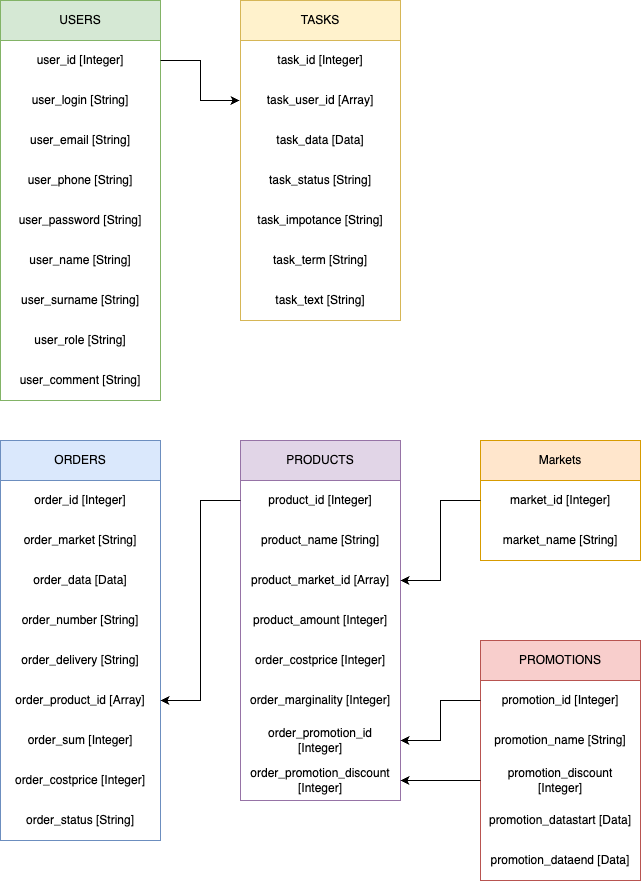

The diagram above was exported from draw.io. Its source (the exported page's mxGraphModel, read from the mxfile embedded in the PNG):
<mxGraphModel dx="1272" dy="728" grid="1" gridSize="10" guides="1" tooltips="1" connect="1" arrows="1" fold="1" page="1" pageScale="1" pageWidth="827" pageHeight="1169" background="#FFFFFF" math="0" shadow="0">
  <root>
    <mxCell id="0" />
    <mxCell id="1" parent="0" />
    <mxCell id="KqB7O1K-AAYFKb_9tO3v-8" value="USERS" style="swimlane;fontStyle=0;childLayout=stackLayout;horizontal=1;startSize=40;horizontalStack=0;resizeParent=1;resizeParentMax=0;resizeLast=0;collapsible=1;marginBottom=0;whiteSpace=wrap;html=1;strokeColor=#82b366;fillColor=#d5e8d4;" parent="1" vertex="1">
      <mxGeometry x="80" y="40" width="160" height="400" as="geometry">
        <mxRectangle x="80" y="40" width="80" height="40" as="alternateBounds" />
      </mxGeometry>
    </mxCell>
    <mxCell id="KqB7O1K-AAYFKb_9tO3v-9" value="user_id&amp;nbsp;[Integer]" style="text;align=center;verticalAlign=middle;spacingLeft=4;spacingRight=4;overflow=hidden;points=[[0,0.5],[1,0.5]];portConstraint=eastwest;rotatable=0;whiteSpace=wrap;html=1;labelBorderColor=none;fontSize=12;strokeWidth=1;strokeColor=none;" parent="KqB7O1K-AAYFKb_9tO3v-8" vertex="1">
      <mxGeometry y="40" width="160" height="40" as="geometry" />
    </mxCell>
    <mxCell id="KqB7O1K-AAYFKb_9tO3v-10" value="user_login&amp;nbsp;[String]" style="text;strokeColor=none;fillColor=none;align=center;verticalAlign=middle;spacingLeft=4;spacingRight=4;overflow=hidden;points=[[0,0.5],[1,0.5]];portConstraint=eastwest;rotatable=0;whiteSpace=wrap;html=1;" parent="KqB7O1K-AAYFKb_9tO3v-8" vertex="1">
      <mxGeometry y="80" width="160" height="40" as="geometry" />
    </mxCell>
    <mxCell id="KqB7O1K-AAYFKb_9tO3v-11" value="user_email&amp;nbsp;[String]" style="text;strokeColor=none;fillColor=none;align=center;verticalAlign=middle;spacingLeft=4;spacingRight=4;overflow=hidden;points=[[0,0.5],[1,0.5]];portConstraint=eastwest;rotatable=0;whiteSpace=wrap;html=1;" parent="KqB7O1K-AAYFKb_9tO3v-8" vertex="1">
      <mxGeometry y="120" width="160" height="40" as="geometry" />
    </mxCell>
    <mxCell id="KqB7O1K-AAYFKb_9tO3v-13" value="user_phone&amp;nbsp;[String]" style="text;strokeColor=none;fillColor=none;align=center;verticalAlign=middle;spacingLeft=4;spacingRight=4;overflow=hidden;points=[[0,0.5],[1,0.5]];portConstraint=eastwest;rotatable=0;whiteSpace=wrap;html=1;container=0;" parent="KqB7O1K-AAYFKb_9tO3v-8" vertex="1">
      <mxGeometry y="160" width="160" height="40" as="geometry" />
    </mxCell>
    <mxCell id="KqB7O1K-AAYFKb_9tO3v-14" value="user_password&amp;nbsp;[String]" style="text;strokeColor=none;fillColor=none;align=center;verticalAlign=middle;spacingLeft=4;spacingRight=4;overflow=hidden;points=[[0,0.5],[1,0.5]];portConstraint=eastwest;rotatable=0;whiteSpace=wrap;html=1;" parent="KqB7O1K-AAYFKb_9tO3v-8" vertex="1">
      <mxGeometry y="200" width="160" height="40" as="geometry" />
    </mxCell>
    <mxCell id="KqB7O1K-AAYFKb_9tO3v-15" value="user_name&amp;nbsp;[String]" style="text;strokeColor=none;fillColor=none;align=center;verticalAlign=middle;spacingLeft=4;spacingRight=4;overflow=hidden;points=[[0,0.5],[1,0.5]];portConstraint=eastwest;rotatable=0;whiteSpace=wrap;html=1;" parent="KqB7O1K-AAYFKb_9tO3v-8" vertex="1">
      <mxGeometry y="240" width="160" height="40" as="geometry" />
    </mxCell>
    <mxCell id="KqB7O1K-AAYFKb_9tO3v-16" value="user_surname&amp;nbsp;[String]" style="text;strokeColor=none;fillColor=none;align=center;verticalAlign=middle;spacingLeft=4;spacingRight=4;overflow=hidden;points=[[0,0.5],[1,0.5]];portConstraint=eastwest;rotatable=0;whiteSpace=wrap;html=1;shadow=0;" parent="KqB7O1K-AAYFKb_9tO3v-8" vertex="1">
      <mxGeometry y="280" width="160" height="40" as="geometry" />
    </mxCell>
    <mxCell id="NWI7FNVOTHNU8TelbAlL-1" value="user_role&amp;nbsp;[String&lt;span style=&quot;background-color: initial;&quot;&gt;]&lt;/span&gt;" style="text;strokeColor=none;fillColor=none;align=center;verticalAlign=middle;spacingLeft=4;spacingRight=4;overflow=hidden;points=[[0,0.5],[1,0.5]];portConstraint=eastwest;rotatable=0;whiteSpace=wrap;html=1;shadow=0;" parent="KqB7O1K-AAYFKb_9tO3v-8" vertex="1">
      <mxGeometry y="320" width="160" height="40" as="geometry" />
    </mxCell>
    <mxCell id="NWI7FNVOTHNU8TelbAlL-2" value="user_comment [String]" style="text;strokeColor=none;fillColor=none;align=center;verticalAlign=middle;spacingLeft=4;spacingRight=4;overflow=hidden;points=[[0,0.5],[1,0.5]];portConstraint=eastwest;rotatable=0;whiteSpace=wrap;html=1;shadow=0;" parent="KqB7O1K-AAYFKb_9tO3v-8" vertex="1">
      <mxGeometry y="360" width="160" height="40" as="geometry" />
    </mxCell>
    <mxCell id="NWI7FNVOTHNU8TelbAlL-3" value="TASKS" style="swimlane;fontStyle=0;childLayout=stackLayout;horizontal=1;startSize=40;horizontalStack=0;resizeParent=1;resizeParentMax=0;resizeLast=0;collapsible=1;marginBottom=0;whiteSpace=wrap;html=1;strokeColor=#d6b656;fillColor=#fff2cc;" parent="1" vertex="1">
      <mxGeometry x="320" y="40" width="160" height="320" as="geometry">
        <mxRectangle x="320" y="40" width="80" height="40" as="alternateBounds" />
      </mxGeometry>
    </mxCell>
    <mxCell id="NWI7FNVOTHNU8TelbAlL-4" value="task_id [Integer]" style="text;align=center;verticalAlign=middle;spacingLeft=4;spacingRight=4;overflow=hidden;points=[[0,0.5],[1,0.5]];portConstraint=eastwest;rotatable=0;whiteSpace=wrap;html=1;labelBorderColor=none;fontSize=12;strokeWidth=17;" parent="NWI7FNVOTHNU8TelbAlL-3" vertex="1">
      <mxGeometry y="40" width="160" height="40" as="geometry" />
    </mxCell>
    <mxCell id="NWI7FNVOTHNU8TelbAlL-13" value="task_user_id [Array]" style="text;align=center;verticalAlign=middle;spacingLeft=4;spacingRight=4;overflow=hidden;points=[[0,0.5],[1,0.5]];portConstraint=eastwest;rotatable=0;whiteSpace=wrap;html=1;labelBorderColor=none;fontSize=12;strokeWidth=1;strokeColor=none;perimeterSpacing=1;shadow=0;glass=0;rounded=0;fillColor=none;gradientColor=none;" parent="NWI7FNVOTHNU8TelbAlL-3" vertex="1">
      <mxGeometry y="80" width="160" height="40" as="geometry" />
    </mxCell>
    <mxCell id="NWI7FNVOTHNU8TelbAlL-5" value="task_data [Data]" style="text;strokeColor=none;fillColor=none;align=center;verticalAlign=middle;spacingLeft=4;spacingRight=4;overflow=hidden;points=[[0,0.5],[1,0.5]];portConstraint=eastwest;rotatable=0;whiteSpace=wrap;html=1;" parent="NWI7FNVOTHNU8TelbAlL-3" vertex="1">
      <mxGeometry y="120" width="160" height="40" as="geometry" />
    </mxCell>
    <mxCell id="NWI7FNVOTHNU8TelbAlL-6" value="task_status&amp;nbsp;&lt;span style=&quot;background-color: initial;&quot;&gt;[String]&lt;/span&gt;" style="text;strokeColor=none;fillColor=none;align=center;verticalAlign=middle;spacingLeft=4;spacingRight=4;overflow=hidden;points=[[0,0.5],[1,0.5]];portConstraint=eastwest;rotatable=0;whiteSpace=wrap;html=1;" parent="NWI7FNVOTHNU8TelbAlL-3" vertex="1">
      <mxGeometry y="160" width="160" height="40" as="geometry" />
    </mxCell>
    <mxCell id="NWI7FNVOTHNU8TelbAlL-7" value="task_impotance&amp;nbsp;[String]" style="text;strokeColor=none;fillColor=none;align=center;verticalAlign=middle;spacingLeft=4;spacingRight=4;overflow=hidden;points=[[0,0.5],[1,0.5]];portConstraint=eastwest;rotatable=0;whiteSpace=wrap;html=1;container=0;" parent="NWI7FNVOTHNU8TelbAlL-3" vertex="1">
      <mxGeometry y="200" width="160" height="40" as="geometry" />
    </mxCell>
    <mxCell id="NWI7FNVOTHNU8TelbAlL-8" value="task_term&amp;nbsp;[String]" style="text;strokeColor=none;fillColor=none;align=center;verticalAlign=middle;spacingLeft=4;spacingRight=4;overflow=hidden;points=[[0,0.5],[1,0.5]];portConstraint=eastwest;rotatable=0;whiteSpace=wrap;html=1;" parent="NWI7FNVOTHNU8TelbAlL-3" vertex="1">
      <mxGeometry y="240" width="160" height="40" as="geometry" />
    </mxCell>
    <mxCell id="NWI7FNVOTHNU8TelbAlL-9" value="task_text&amp;nbsp;[String]" style="text;strokeColor=none;fillColor=none;align=center;verticalAlign=middle;spacingLeft=4;spacingRight=4;overflow=hidden;points=[[0,0.5],[1,0.5]];portConstraint=eastwest;rotatable=0;whiteSpace=wrap;html=1;" parent="NWI7FNVOTHNU8TelbAlL-3" vertex="1">
      <mxGeometry y="280" width="160" height="40" as="geometry" />
    </mxCell>
    <mxCell id="R36jS5AcmULeNXtMUV8r-1" value="ORDERS" style="swimlane;fontStyle=0;childLayout=stackLayout;horizontal=1;startSize=40;horizontalStack=0;resizeParent=1;resizeParentMax=0;resizeLast=0;collapsible=1;marginBottom=0;whiteSpace=wrap;html=1;fillColor=#dae8fc;strokeColor=#6c8ebf;" vertex="1" parent="1">
      <mxGeometry x="80" y="480" width="160" height="400" as="geometry">
        <mxRectangle x="80" y="480" width="90" height="40" as="alternateBounds" />
      </mxGeometry>
    </mxCell>
    <mxCell id="R36jS5AcmULeNXtMUV8r-2" value="order_id [Integer]" style="text;strokeColor=none;fillColor=none;align=center;verticalAlign=middle;spacingLeft=4;spacingRight=4;overflow=hidden;points=[[0,0.5],[1,0.5]];portConstraint=eastwest;rotatable=0;whiteSpace=wrap;html=1;" vertex="1" parent="R36jS5AcmULeNXtMUV8r-1">
      <mxGeometry y="40" width="160" height="40" as="geometry" />
    </mxCell>
    <mxCell id="R36jS5AcmULeNXtMUV8r-10" value="order_market [String]" style="text;strokeColor=none;fillColor=none;align=center;verticalAlign=middle;spacingLeft=4;spacingRight=4;overflow=hidden;points=[[0,0.5],[1,0.5]];portConstraint=eastwest;rotatable=0;whiteSpace=wrap;html=1;" vertex="1" parent="R36jS5AcmULeNXtMUV8r-1">
      <mxGeometry y="80" width="160" height="40" as="geometry" />
    </mxCell>
    <mxCell id="R36jS5AcmULeNXtMUV8r-9" value="order_data [Data]" style="text;strokeColor=none;fillColor=none;align=center;verticalAlign=middle;spacingLeft=4;spacingRight=4;overflow=hidden;points=[[0,0.5],[1,0.5]];portConstraint=eastwest;rotatable=0;whiteSpace=wrap;html=1;" vertex="1" parent="R36jS5AcmULeNXtMUV8r-1">
      <mxGeometry y="120" width="160" height="40" as="geometry" />
    </mxCell>
    <mxCell id="R36jS5AcmULeNXtMUV8r-3" value="order_number&amp;nbsp;[String]" style="text;strokeColor=none;fillColor=none;align=center;verticalAlign=middle;spacingLeft=4;spacingRight=4;overflow=hidden;points=[[0,0.5],[1,0.5]];portConstraint=eastwest;rotatable=0;whiteSpace=wrap;html=1;" vertex="1" parent="R36jS5AcmULeNXtMUV8r-1">
      <mxGeometry y="160" width="160" height="40" as="geometry" />
    </mxCell>
    <mxCell id="R36jS5AcmULeNXtMUV8r-15" value="order_delivery&amp;nbsp;[String]" style="text;strokeColor=none;fillColor=none;align=center;verticalAlign=middle;spacingLeft=4;spacingRight=4;overflow=hidden;points=[[0,0.5],[1,0.5]];portConstraint=eastwest;rotatable=0;whiteSpace=wrap;html=1;" vertex="1" parent="R36jS5AcmULeNXtMUV8r-1">
      <mxGeometry y="200" width="160" height="40" as="geometry" />
    </mxCell>
    <mxCell id="R36jS5AcmULeNXtMUV8r-14" value="order_product_id [Array]" style="text;strokeColor=none;fillColor=none;align=center;verticalAlign=middle;spacingLeft=4;spacingRight=4;overflow=hidden;points=[[0,0.5],[1,0.5]];portConstraint=eastwest;rotatable=0;whiteSpace=wrap;html=1;" vertex="1" parent="R36jS5AcmULeNXtMUV8r-1">
      <mxGeometry y="240" width="160" height="40" as="geometry" />
    </mxCell>
    <mxCell id="R36jS5AcmULeNXtMUV8r-4" value="order_sum [Integer]" style="text;strokeColor=none;fillColor=none;align=center;verticalAlign=middle;spacingLeft=4;spacingRight=4;overflow=hidden;points=[[0,0.5],[1,0.5]];portConstraint=eastwest;rotatable=0;whiteSpace=wrap;html=1;" vertex="1" parent="R36jS5AcmULeNXtMUV8r-1">
      <mxGeometry y="280" width="160" height="40" as="geometry" />
    </mxCell>
    <mxCell id="R36jS5AcmULeNXtMUV8r-16" value="order_costprice [Integer]" style="text;strokeColor=none;fillColor=none;align=center;verticalAlign=middle;spacingLeft=4;spacingRight=4;overflow=hidden;points=[[0,0.5],[1,0.5]];portConstraint=eastwest;rotatable=0;whiteSpace=wrap;html=1;" vertex="1" parent="R36jS5AcmULeNXtMUV8r-1">
      <mxGeometry y="320" width="160" height="40" as="geometry" />
    </mxCell>
    <mxCell id="R36jS5AcmULeNXtMUV8r-8" value="order_status [String]" style="text;strokeColor=none;fillColor=none;align=center;verticalAlign=middle;spacingLeft=4;spacingRight=4;overflow=hidden;points=[[0,0.5],[1,0.5]];portConstraint=eastwest;rotatable=0;whiteSpace=wrap;html=1;" vertex="1" parent="R36jS5AcmULeNXtMUV8r-1">
      <mxGeometry y="360" width="160" height="40" as="geometry" />
    </mxCell>
    <mxCell id="R36jS5AcmULeNXtMUV8r-17" value="PRODUCTS" style="swimlane;fontStyle=0;childLayout=stackLayout;horizontal=1;startSize=40;horizontalStack=0;resizeParent=1;resizeParentMax=0;resizeLast=0;collapsible=1;marginBottom=0;whiteSpace=wrap;html=1;fillColor=#e1d5e7;strokeColor=#9673a6;" vertex="1" parent="1">
      <mxGeometry x="320" y="480" width="160" height="360" as="geometry">
        <mxRectangle x="320" y="480" width="110" height="40" as="alternateBounds" />
      </mxGeometry>
    </mxCell>
    <mxCell id="R36jS5AcmULeNXtMUV8r-18" value="product_id [Integer]" style="text;strokeColor=none;fillColor=none;align=center;verticalAlign=middle;spacingLeft=4;spacingRight=4;overflow=hidden;points=[[0,0.5],[1,0.5]];portConstraint=eastwest;rotatable=0;whiteSpace=wrap;html=1;" vertex="1" parent="R36jS5AcmULeNXtMUV8r-17">
      <mxGeometry y="40" width="160" height="40" as="geometry" />
    </mxCell>
    <mxCell id="R36jS5AcmULeNXtMUV8r-27" value="product_name [String]" style="text;strokeColor=none;fillColor=none;align=center;verticalAlign=middle;spacingLeft=4;spacingRight=4;overflow=hidden;points=[[0,0.5],[1,0.5]];portConstraint=eastwest;rotatable=0;whiteSpace=wrap;html=1;" vertex="1" parent="R36jS5AcmULeNXtMUV8r-17">
      <mxGeometry y="80" width="160" height="40" as="geometry" />
    </mxCell>
    <mxCell id="R36jS5AcmULeNXtMUV8r-19" value="product_market_id [Array]" style="text;strokeColor=none;fillColor=none;align=center;verticalAlign=middle;spacingLeft=4;spacingRight=4;overflow=hidden;points=[[0,0.5],[1,0.5]];portConstraint=eastwest;rotatable=0;whiteSpace=wrap;html=1;" vertex="1" parent="R36jS5AcmULeNXtMUV8r-17">
      <mxGeometry y="120" width="160" height="40" as="geometry" />
    </mxCell>
    <mxCell id="R36jS5AcmULeNXtMUV8r-24" value="product_amount [Integer]" style="text;strokeColor=none;fillColor=none;align=center;verticalAlign=middle;spacingLeft=4;spacingRight=4;overflow=hidden;points=[[0,0.5],[1,0.5]];portConstraint=eastwest;rotatable=0;whiteSpace=wrap;html=1;" vertex="1" parent="R36jS5AcmULeNXtMUV8r-17">
      <mxGeometry y="160" width="160" height="40" as="geometry" />
    </mxCell>
    <mxCell id="R36jS5AcmULeNXtMUV8r-25" value="order_costprice [Integer]" style="text;strokeColor=none;fillColor=none;align=center;verticalAlign=middle;spacingLeft=4;spacingRight=4;overflow=hidden;points=[[0,0.5],[1,0.5]];portConstraint=eastwest;rotatable=0;whiteSpace=wrap;html=1;" vertex="1" parent="R36jS5AcmULeNXtMUV8r-17">
      <mxGeometry y="200" width="160" height="40" as="geometry" />
    </mxCell>
    <mxCell id="R36jS5AcmULeNXtMUV8r-28" value="order_marginality [Integer]" style="text;strokeColor=none;fillColor=none;align=center;verticalAlign=middle;spacingLeft=4;spacingRight=4;overflow=hidden;points=[[0,0.5],[1,0.5]];portConstraint=eastwest;rotatable=0;whiteSpace=wrap;html=1;" vertex="1" parent="R36jS5AcmULeNXtMUV8r-17">
      <mxGeometry y="240" width="160" height="40" as="geometry" />
    </mxCell>
    <mxCell id="R36jS5AcmULeNXtMUV8r-30" value="order_promotion_id [Integer]" style="text;strokeColor=none;fillColor=none;align=center;verticalAlign=middle;spacingLeft=4;spacingRight=4;overflow=hidden;points=[[0,0.5],[1,0.5]];portConstraint=eastwest;rotatable=0;whiteSpace=wrap;html=1;" vertex="1" parent="R36jS5AcmULeNXtMUV8r-17">
      <mxGeometry y="280" width="160" height="40" as="geometry" />
    </mxCell>
    <mxCell id="R36jS5AcmULeNXtMUV8r-29" value="order_promotion_discount [Integer]" style="text;strokeColor=none;fillColor=none;align=center;verticalAlign=middle;spacingLeft=4;spacingRight=4;overflow=hidden;points=[[0,0.5],[1,0.5]];portConstraint=eastwest;rotatable=0;whiteSpace=wrap;html=1;" vertex="1" parent="R36jS5AcmULeNXtMUV8r-17">
      <mxGeometry y="320" width="160" height="40" as="geometry" />
    </mxCell>
    <mxCell id="R36jS5AcmULeNXtMUV8r-35" style="edgeStyle=orthogonalEdgeStyle;rounded=0;orthogonalLoop=1;jettySize=auto;html=1;" edge="1" parent="1" source="R36jS5AcmULeNXtMUV8r-18" target="R36jS5AcmULeNXtMUV8r-14">
      <mxGeometry relative="1" as="geometry" />
    </mxCell>
    <mxCell id="R36jS5AcmULeNXtMUV8r-37" style="edgeStyle=orthogonalEdgeStyle;rounded=0;orthogonalLoop=1;jettySize=auto;html=1;" edge="1" parent="1" source="KqB7O1K-AAYFKb_9tO3v-9" target="NWI7FNVOTHNU8TelbAlL-13">
      <mxGeometry relative="1" as="geometry" />
    </mxCell>
    <mxCell id="R36jS5AcmULeNXtMUV8r-38" value="PROMOTIONS" style="swimlane;fontStyle=0;childLayout=stackLayout;horizontal=1;startSize=40;horizontalStack=0;resizeParent=1;resizeParentMax=0;resizeLast=0;collapsible=1;marginBottom=0;whiteSpace=wrap;html=1;fillColor=#f8cecc;strokeColor=#b85450;" vertex="1" parent="1">
      <mxGeometry x="560" y="680" width="160" height="240" as="geometry">
        <mxRectangle x="560" y="680" width="120" height="40" as="alternateBounds" />
      </mxGeometry>
    </mxCell>
    <mxCell id="R36jS5AcmULeNXtMUV8r-39" value="promotion_id [Integer]" style="text;strokeColor=none;fillColor=none;align=center;verticalAlign=middle;spacingLeft=4;spacingRight=4;overflow=hidden;points=[[0,0.5],[1,0.5]];portConstraint=eastwest;rotatable=0;whiteSpace=wrap;html=1;" vertex="1" parent="R36jS5AcmULeNXtMUV8r-38">
      <mxGeometry y="40" width="160" height="40" as="geometry" />
    </mxCell>
    <mxCell id="R36jS5AcmULeNXtMUV8r-40" value="promotion_name [String]" style="text;strokeColor=none;fillColor=none;align=center;verticalAlign=middle;spacingLeft=4;spacingRight=4;overflow=hidden;points=[[0,0.5],[1,0.5]];portConstraint=eastwest;rotatable=0;whiteSpace=wrap;html=1;" vertex="1" parent="R36jS5AcmULeNXtMUV8r-38">
      <mxGeometry y="80" width="160" height="40" as="geometry" />
    </mxCell>
    <mxCell id="R36jS5AcmULeNXtMUV8r-41" value="promotion_discount [Integer]" style="text;strokeColor=none;fillColor=none;align=center;verticalAlign=middle;spacingLeft=4;spacingRight=4;overflow=hidden;points=[[0,0.5],[1,0.5]];portConstraint=eastwest;rotatable=0;whiteSpace=wrap;html=1;" vertex="1" parent="R36jS5AcmULeNXtMUV8r-38">
      <mxGeometry y="120" width="160" height="40" as="geometry" />
    </mxCell>
    <mxCell id="R36jS5AcmULeNXtMUV8r-50" value="promotion_datastart [Data]" style="text;strokeColor=none;fillColor=none;align=center;verticalAlign=middle;spacingLeft=4;spacingRight=4;overflow=hidden;points=[[0,0.5],[1,0.5]];portConstraint=eastwest;rotatable=0;whiteSpace=wrap;html=1;" vertex="1" parent="R36jS5AcmULeNXtMUV8r-38">
      <mxGeometry y="160" width="160" height="40" as="geometry" />
    </mxCell>
    <mxCell id="R36jS5AcmULeNXtMUV8r-51" value="promotion_dataend [Data]" style="text;strokeColor=none;fillColor=none;align=center;verticalAlign=middle;spacingLeft=4;spacingRight=4;overflow=hidden;points=[[0,0.5],[1,0.5]];portConstraint=eastwest;rotatable=0;whiteSpace=wrap;html=1;" vertex="1" parent="R36jS5AcmULeNXtMUV8r-38">
      <mxGeometry y="200" width="160" height="40" as="geometry" />
    </mxCell>
    <mxCell id="R36jS5AcmULeNXtMUV8r-47" style="edgeStyle=orthogonalEdgeStyle;rounded=0;orthogonalLoop=1;jettySize=auto;html=1;" edge="1" parent="1" source="R36jS5AcmULeNXtMUV8r-39" target="R36jS5AcmULeNXtMUV8r-30">
      <mxGeometry relative="1" as="geometry" />
    </mxCell>
    <mxCell id="R36jS5AcmULeNXtMUV8r-49" style="edgeStyle=orthogonalEdgeStyle;rounded=0;orthogonalLoop=1;jettySize=auto;html=1;" edge="1" parent="1" source="R36jS5AcmULeNXtMUV8r-41" target="R36jS5AcmULeNXtMUV8r-29">
      <mxGeometry relative="1" as="geometry" />
    </mxCell>
    <mxCell id="R36jS5AcmULeNXtMUV8r-52" value="Markets" style="swimlane;fontStyle=0;childLayout=stackLayout;horizontal=1;startSize=40;horizontalStack=0;resizeParent=1;resizeParentMax=0;resizeLast=0;collapsible=1;marginBottom=0;whiteSpace=wrap;html=1;fillColor=#ffe6cc;strokeColor=#d79b00;" vertex="1" parent="1">
      <mxGeometry x="560" y="480" width="160" height="120" as="geometry">
        <mxRectangle x="560" y="480" width="80" height="40" as="alternateBounds" />
      </mxGeometry>
    </mxCell>
    <mxCell id="R36jS5AcmULeNXtMUV8r-53" value="market_id [Integer]" style="text;strokeColor=none;fillColor=none;align=center;verticalAlign=middle;spacingLeft=4;spacingRight=4;overflow=hidden;points=[[0,0.5],[1,0.5]];portConstraint=eastwest;rotatable=0;whiteSpace=wrap;html=1;" vertex="1" parent="R36jS5AcmULeNXtMUV8r-52">
      <mxGeometry y="40" width="160" height="40" as="geometry" />
    </mxCell>
    <mxCell id="R36jS5AcmULeNXtMUV8r-54" value="market_name [String]" style="text;strokeColor=none;fillColor=none;align=center;verticalAlign=middle;spacingLeft=4;spacingRight=4;overflow=hidden;points=[[0,0.5],[1,0.5]];portConstraint=eastwest;rotatable=0;whiteSpace=wrap;html=1;" vertex="1" parent="R36jS5AcmULeNXtMUV8r-52">
      <mxGeometry y="80" width="160" height="40" as="geometry" />
    </mxCell>
    <mxCell id="R36jS5AcmULeNXtMUV8r-58" style="edgeStyle=orthogonalEdgeStyle;rounded=0;orthogonalLoop=1;jettySize=auto;html=1;" edge="1" parent="1" source="R36jS5AcmULeNXtMUV8r-53" target="R36jS5AcmULeNXtMUV8r-19">
      <mxGeometry relative="1" as="geometry" />
    </mxCell>
  </root>
</mxGraphModel>